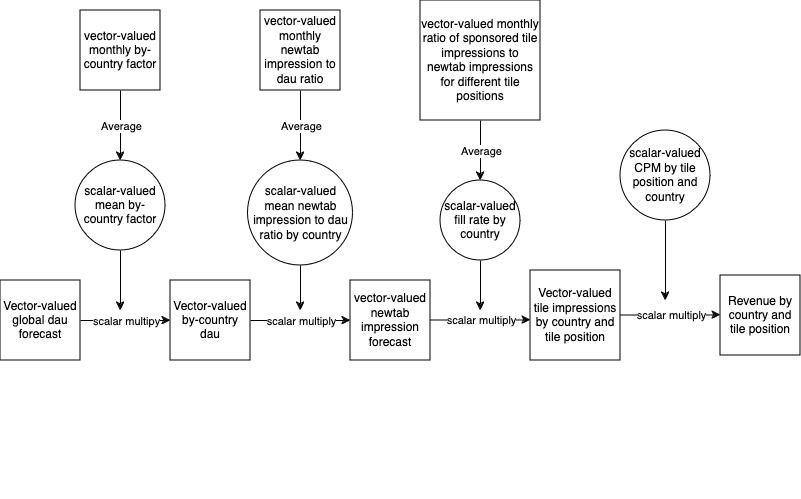

The diagram above was exported from draw.io. Its source (the exported page's mxGraphModel, read from the mxfile embedded in the PNG):
<mxGraphModel dx="1434" dy="822" grid="1" gridSize="10" guides="1" tooltips="1" connect="1" arrows="1" fold="1" page="1" pageScale="1" pageWidth="850" pageHeight="1100" math="0" shadow="0">
  <root>
    <mxCell id="0" />
    <mxCell id="1" parent="0" />
    <mxCell id="1BhVFbY09bO8rrmUpujN-1" value="Vector-valued global dau forecast" style="whiteSpace=wrap;html=1;aspect=fixed;" vertex="1" parent="1">
      <mxGeometry x="80" y="380" width="80" height="80" as="geometry" />
    </mxCell>
    <mxCell id="1BhVFbY09bO8rrmUpujN-2" value="" style="endArrow=classic;html=1;rounded=0;exitX=1;exitY=0.5;exitDx=0;exitDy=0;" edge="1" parent="1" source="1BhVFbY09bO8rrmUpujN-1" target="1BhVFbY09bO8rrmUpujN-7">
      <mxGeometry relative="1" as="geometry">
        <mxPoint x="340" y="420" as="sourcePoint" />
        <mxPoint x="290" y="420" as="targetPoint" />
      </mxGeometry>
    </mxCell>
    <mxCell id="1BhVFbY09bO8rrmUpujN-3" value="scalar multipy" style="edgeLabel;resizable=0;html=1;;align=center;verticalAlign=middle;" connectable="0" vertex="1" parent="1BhVFbY09bO8rrmUpujN-2">
      <mxGeometry relative="1" as="geometry" />
    </mxCell>
    <mxCell id="1BhVFbY09bO8rrmUpujN-7" value="Vector-valued by-country dau" style="whiteSpace=wrap;html=1;aspect=fixed;" vertex="1" parent="1">
      <mxGeometry x="250" y="380" width="80" height="80" as="geometry" />
    </mxCell>
    <mxCell id="1BhVFbY09bO8rrmUpujN-9" value="scalar-valued mean by-country factor" style="ellipse;whiteSpace=wrap;html=1;aspect=fixed;" vertex="1" parent="1">
      <mxGeometry x="155" y="260" width="90" height="90" as="geometry" />
    </mxCell>
    <mxCell id="1BhVFbY09bO8rrmUpujN-12" value="" style="endArrow=classic;html=1;rounded=0;exitX=0.5;exitY=1;exitDx=0;exitDy=0;" edge="1" parent="1" source="1BhVFbY09bO8rrmUpujN-9">
      <mxGeometry width="50" height="50" relative="1" as="geometry">
        <mxPoint x="400" y="580" as="sourcePoint" />
        <mxPoint x="200" y="410" as="targetPoint" />
      </mxGeometry>
    </mxCell>
    <mxCell id="1BhVFbY09bO8rrmUpujN-13" value="" style="endArrow=classic;html=1;rounded=0;exitX=1;exitY=0.5;exitDx=0;exitDy=0;" edge="1" parent="1" source="1BhVFbY09bO8rrmUpujN-7" target="1BhVFbY09bO8rrmUpujN-15">
      <mxGeometry relative="1" as="geometry">
        <mxPoint x="370" y="550" as="sourcePoint" />
        <mxPoint x="440" y="420" as="targetPoint" />
      </mxGeometry>
    </mxCell>
    <mxCell id="1BhVFbY09bO8rrmUpujN-14" value="scalar multiply" style="edgeLabel;resizable=0;html=1;;align=center;verticalAlign=middle;" connectable="0" vertex="1" parent="1BhVFbY09bO8rrmUpujN-13">
      <mxGeometry relative="1" as="geometry" />
    </mxCell>
    <mxCell id="1BhVFbY09bO8rrmUpujN-15" value="vector-valued newtab impression forecast" style="whiteSpace=wrap;html=1;aspect=fixed;" vertex="1" parent="1">
      <mxGeometry x="430" y="380" width="80" height="80" as="geometry" />
    </mxCell>
    <mxCell id="1BhVFbY09bO8rrmUpujN-16" value="scalar-valued mean newtab impression to dau ratio by country" style="ellipse;whiteSpace=wrap;html=1;aspect=fixed;" vertex="1" parent="1">
      <mxGeometry x="327.5" y="260" width="105" height="105" as="geometry" />
    </mxCell>
    <mxCell id="1BhVFbY09bO8rrmUpujN-17" value="" style="endArrow=classic;html=1;rounded=0;exitX=0.5;exitY=1;exitDx=0;exitDy=0;" edge="1" parent="1" source="1BhVFbY09bO8rrmUpujN-16">
      <mxGeometry width="50" height="50" relative="1" as="geometry">
        <mxPoint x="400" y="580" as="sourcePoint" />
        <mxPoint x="380" y="410" as="targetPoint" />
      </mxGeometry>
    </mxCell>
    <mxCell id="1BhVFbY09bO8rrmUpujN-18" value="" style="endArrow=classic;html=1;rounded=0;" edge="1" parent="1">
      <mxGeometry relative="1" as="geometry">
        <mxPoint x="510" y="419.5" as="sourcePoint" />
        <mxPoint x="610" y="419.5" as="targetPoint" />
      </mxGeometry>
    </mxCell>
    <mxCell id="1BhVFbY09bO8rrmUpujN-19" value="scalar multiply" style="edgeLabel;resizable=0;html=1;;align=center;verticalAlign=middle;" connectable="0" vertex="1" parent="1BhVFbY09bO8rrmUpujN-18">
      <mxGeometry relative="1" as="geometry" />
    </mxCell>
    <mxCell id="1BhVFbY09bO8rrmUpujN-20" value="scalar-valued fill rate by country " style="ellipse;whiteSpace=wrap;html=1;aspect=fixed;" vertex="1" parent="1">
      <mxGeometry x="520" y="280" width="80" height="80" as="geometry" />
    </mxCell>
    <mxCell id="1BhVFbY09bO8rrmUpujN-21" value="vector-valued monthly by-country factor" style="whiteSpace=wrap;html=1;aspect=fixed;" vertex="1" parent="1">
      <mxGeometry x="160" y="110" width="80" height="80" as="geometry" />
    </mxCell>
    <mxCell id="1BhVFbY09bO8rrmUpujN-22" value="" style="endArrow=classic;html=1;rounded=0;" edge="1" parent="1">
      <mxGeometry relative="1" as="geometry">
        <mxPoint x="320" y="590" as="sourcePoint" />
        <mxPoint x="320" y="590" as="targetPoint" />
      </mxGeometry>
    </mxCell>
    <mxCell id="1BhVFbY09bO8rrmUpujN-25" value="" style="endArrow=classic;html=1;rounded=0;exitX=0.5;exitY=1;exitDx=0;exitDy=0;entryX=0.5;entryY=0;entryDx=0;entryDy=0;" edge="1" parent="1" source="1BhVFbY09bO8rrmUpujN-21" target="1BhVFbY09bO8rrmUpujN-9">
      <mxGeometry relative="1" as="geometry">
        <mxPoint x="190" y="180" as="sourcePoint" />
        <mxPoint x="290" y="180" as="targetPoint" />
      </mxGeometry>
    </mxCell>
    <mxCell id="1BhVFbY09bO8rrmUpujN-26" value="Average" style="edgeLabel;resizable=0;html=1;;align=center;verticalAlign=middle;" connectable="0" vertex="1" parent="1BhVFbY09bO8rrmUpujN-25">
      <mxGeometry relative="1" as="geometry" />
    </mxCell>
    <mxCell id="1BhVFbY09bO8rrmUpujN-28" value="vector-valued monthly newtab impression to dau ratio" style="whiteSpace=wrap;html=1;aspect=fixed;" vertex="1" parent="1">
      <mxGeometry x="340" y="110" width="80" height="80" as="geometry" />
    </mxCell>
    <mxCell id="1BhVFbY09bO8rrmUpujN-29" value="" style="endArrow=classic;html=1;rounded=0;entryX=0.5;entryY=0;entryDx=0;entryDy=0;exitX=0.5;exitY=1;exitDx=0;exitDy=0;" edge="1" parent="1" source="1BhVFbY09bO8rrmUpujN-28" target="1BhVFbY09bO8rrmUpujN-16">
      <mxGeometry relative="1" as="geometry">
        <mxPoint x="380" y="200" as="sourcePoint" />
        <mxPoint x="379.5" y="250" as="targetPoint" />
      </mxGeometry>
    </mxCell>
    <mxCell id="1BhVFbY09bO8rrmUpujN-30" value="Average" style="edgeLabel;resizable=0;html=1;;align=center;verticalAlign=middle;" connectable="0" vertex="1" parent="1BhVFbY09bO8rrmUpujN-29">
      <mxGeometry relative="1" as="geometry" />
    </mxCell>
    <mxCell id="1BhVFbY09bO8rrmUpujN-31" value="&lt;div&gt;vector-valued monthly ratio of sponsored tile impressions to newtab impressions&lt;/div&gt;&lt;div&gt;for different tile positions&lt;br&gt;&lt;/div&gt;" style="whiteSpace=wrap;html=1;aspect=fixed;" vertex="1" parent="1">
      <mxGeometry x="500" y="100" width="120" height="120" as="geometry" />
    </mxCell>
    <mxCell id="1BhVFbY09bO8rrmUpujN-32" value="" style="endArrow=classic;html=1;rounded=0;exitX=0.5;exitY=1;exitDx=0;exitDy=0;entryX=0.5;entryY=0;entryDx=0;entryDy=0;" edge="1" parent="1" source="1BhVFbY09bO8rrmUpujN-31" target="1BhVFbY09bO8rrmUpujN-20">
      <mxGeometry relative="1" as="geometry">
        <mxPoint x="559.5" y="160" as="sourcePoint" />
        <mxPoint x="560" y="230" as="targetPoint" />
      </mxGeometry>
    </mxCell>
    <mxCell id="1BhVFbY09bO8rrmUpujN-33" value="Average" style="edgeLabel;resizable=0;html=1;;align=center;verticalAlign=middle;" connectable="0" vertex="1" parent="1BhVFbY09bO8rrmUpujN-32">
      <mxGeometry relative="1" as="geometry" />
    </mxCell>
    <mxCell id="1BhVFbY09bO8rrmUpujN-34" value="" style="endArrow=classic;html=1;rounded=0;exitX=0.5;exitY=1;exitDx=0;exitDy=0;" edge="1" parent="1" source="1BhVFbY09bO8rrmUpujN-20">
      <mxGeometry width="50" height="50" relative="1" as="geometry">
        <mxPoint x="550" y="380" as="sourcePoint" />
        <mxPoint x="560" y="410" as="targetPoint" />
      </mxGeometry>
    </mxCell>
    <mxCell id="1BhVFbY09bO8rrmUpujN-37" value="&lt;div&gt;Vector-valued tile impressions&lt;/div&gt;&lt;div&gt;by country and tile position&lt;br&gt;&lt;/div&gt;" style="whiteSpace=wrap;html=1;aspect=fixed;" vertex="1" parent="1">
      <mxGeometry x="610" y="370" width="90" height="90" as="geometry" />
    </mxCell>
    <mxCell id="1BhVFbY09bO8rrmUpujN-38" value="scalar-valued CPM by tile position and country" style="ellipse;whiteSpace=wrap;html=1;aspect=fixed;" vertex="1" parent="1">
      <mxGeometry x="700" y="230" width="90" height="90" as="geometry" />
    </mxCell>
    <mxCell id="1BhVFbY09bO8rrmUpujN-39" value="" style="endArrow=classic;html=1;rounded=0;" edge="1" parent="1">
      <mxGeometry relative="1" as="geometry">
        <mxPoint x="700" y="414.5" as="sourcePoint" />
        <mxPoint x="800" y="414.5" as="targetPoint" />
      </mxGeometry>
    </mxCell>
    <mxCell id="1BhVFbY09bO8rrmUpujN-40" value="scalar multiply" style="edgeLabel;resizable=0;html=1;;align=center;verticalAlign=middle;" connectable="0" vertex="1" parent="1BhVFbY09bO8rrmUpujN-39">
      <mxGeometry relative="1" as="geometry" />
    </mxCell>
    <mxCell id="1BhVFbY09bO8rrmUpujN-42" value="Revenue by country and tile position" style="whiteSpace=wrap;html=1;aspect=fixed;" vertex="1" parent="1">
      <mxGeometry x="800" y="375" width="80" height="80" as="geometry" />
    </mxCell>
    <mxCell id="1BhVFbY09bO8rrmUpujN-43" value="" style="endArrow=classic;html=1;rounded=0;exitX=0.5;exitY=1;exitDx=0;exitDy=0;" edge="1" parent="1" source="1BhVFbY09bO8rrmUpujN-38">
      <mxGeometry width="50" height="50" relative="1" as="geometry">
        <mxPoint x="750" y="320" as="sourcePoint" />
        <mxPoint x="745" y="400" as="targetPoint" />
      </mxGeometry>
    </mxCell>
  </root>
</mxGraphModel>